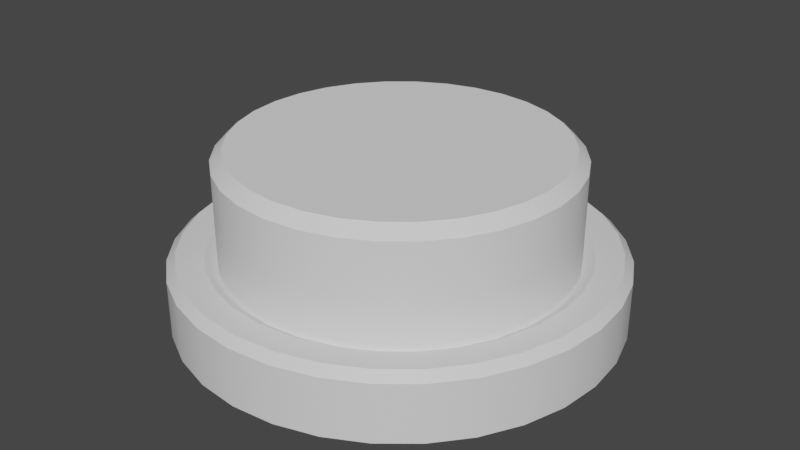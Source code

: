 # Source: SimpleButton.blend  (saved by Blender 3.5.10; exported with 4.5.12 LTS)
import bpy
from mathutils import Matrix  # noqa: F401  (used for matrix-valued properties, if any)

bpy.ops.wm.read_factory_settings(use_empty=True)
scene = bpy.context.scene
scene.name = 'ButtonPress'

# ---- collections
col_collection = bpy.data.collections.new('Collection'); scene.collection.children.link(col_collection)

# ---- materials (node trees are filled in below, after node groups)
mat_buttonmaterial = bpy.data.materials.new('ButtonMaterial')
mat_buttonmaterial.use_transparent_shadow = False

# ---- node groups
ng_auto_smooth = bpy.data.node_groups.new('Auto Smooth', 'GeometryNodeTree')
_s = ng_auto_smooth.interface.new_socket(name='Geometry', in_out='OUTPUT', socket_type='NodeSocketGeometry')
_s = ng_auto_smooth.interface.new_socket(name='Geometry', in_out='INPUT', socket_type='NodeSocketGeometry')
_s = ng_auto_smooth.interface.new_socket(name='Angle', in_out='INPUT', socket_type='NodeSocketFloat')
_s.subtype = 'ANGLE'
_s.min_value = 0.0
_s.max_value = 3.142
ng_auto_smooth.is_modifier = True
_N = ng_auto_smooth.nodes; _L = ng_auto_smooth.links
n0 = _N.new('NodeGroupOutput'); n0.name = 'Group Output'; n0.location = (480, -100)
n1 = _N.new('NodeGroupInput'); n1.name = 'Group Input'; n1.location = (-420, -300)
n2 = _N.new('NodeGroupInput'); n2.name = 'Group Input.001'; n2.location = (-60, -100)
n3 = _N.new('GeometryNodeSetShadeSmooth'); n3.name = 'Set Shade Smooth'; n3.location = (120, -100)
n3.domain = 'EDGE'
n4 = _N.new('GeometryNodeSetShadeSmooth'); n4.name = 'Set Shade Smooth.001'; n4.location = (300, -100)
n5 = _N.new('GeometryNodeInputMeshEdgeAngle'); n5.name = 'Edge Angle'; n5.location = (-420, -220)
n6 = _N.new('GeometryNodeInputEdgeSmooth'); n6.name = 'Is Edge Smooth'; n6.location = (-60, -160)
n7 = _N.new('GeometryNodeInputShadeSmooth'); n7.name = 'Is Face Smooth'; n7.location = (-240, -340)
n8 = _N.new('FunctionNodeBooleanMath'); n8.name = 'Boolean Math'; n8.location = (-60, -220)
n9 = _N.new('FunctionNodeCompare'); n9.name = 'Compare'; n9.location = (-240, -180)
n9.operation = 'LESS_EQUAL'
_L.new(n5.outputs[0], n9.inputs[0])
_L.new(n4.outputs[0], n0.inputs[0])
_L.new(n1.outputs[1], n9.inputs[1])
_L.new(n9.outputs[0], n8.inputs[0])
_L.new(n7.outputs[0], n8.inputs[1])
_L.new(n2.outputs[0], n3.inputs[0])
_L.new(n6.outputs[0], n3.inputs[1])
_L.new(n3.outputs[0], n4.inputs[0])
_L.new(n8.outputs[0], n3.inputs[2])
n0.is_active_output = True

# ---- material node trees
mat_buttonmaterial.use_nodes = True; mat_buttonmaterial.node_tree.nodes.clear()
_N = mat_buttonmaterial.node_tree.nodes; _L = mat_buttonmaterial.node_tree.links
n0 = _N.new('ShaderNodeBsdfPrincipled'); n0.name = 'Principled BSDF'; n0.location = (10, 300)
n0.distribution = 'GGX'
n0.subsurface_method = 'RANDOM_WALK_SKIN'
n0.inputs[3].default_value = 1.45
n0.inputs[27].default_value = (0.0, 0.0, 0.0, 1.0)
n0.inputs[28].default_value = 1.0
n1 = _N.new('ShaderNodeOutputMaterial'); n1.name = 'Material Output'; n1.location = (300, 300)
_L.new(n0.outputs[0], n1.inputs[0])
n1.is_active_output = True

# ---- world
world_world_001 = bpy.data.worlds.new('World.001'); scene.world = world_world_001
world_world_001.use_nodes = True; world_world_001.node_tree.nodes.clear()
_N = world_world_001.node_tree.nodes; _L = world_world_001.node_tree.links
n0 = _N.new('ShaderNodeOutputWorld'); n0.name = 'World Output'; n0.location = (300, 300)
n1 = _N.new('ShaderNodeBackground'); n1.name = 'Background'; n1.location = (10, 300)
n1.inputs[0].default_value = (0.05088, 0.05088, 0.05088, 1.0)
_L.new(n1.outputs[0], n0.inputs[0])
n0.is_active_output = True
world_world_001.color = (0.05088, 0.05088, 0.05088)
world_world_001.use_sun_shadow = False
world_world_001.sun_shadow_jitter_overblur = 0.0

# ---- meshes
me_cylinder_002 = bpy.data.meshes.new('Cylinder.002')
me_cylinder_002.from_pydata([(0.2464, -0.1021, 0.09332), (0.2218, -0.1482, 0.09332), (0.1886, -0.1886, 0.09332), (0.1482, -0.2218, 0.09332), (0.1021, -0.2464, 0.09332), (0.05204, -0.2616, 0.09332), (-5.054e-10, -0.2667, 0.09332), (-0.05204, -0.2616, 0.09332), (-0.1021, -0.2464, 0.09332), (-0.1482, -0.2218, 0.09332), (-0.1886, -0.1886, 0.09332), (-0.2218, -0.1482, 0.09332), (-0.2464, -0.1021, 0.09332), (-0.2616, -0.05204, 0.09332), (-0.2667, -5.769e-10, 0.09332), (0.2616, -0.05204, 0.09332), (0.2667, -5.769e-10, 0.09332), (0.2616, 0.05204, 0.09332), (0.2464, 0.1021, 0.09332), (0.2218, 0.1482, 0.09332), (-5.054e-10, 0.2667, 0.09332), (-0.05204, 0.2616, 0.09332), (0.1886, 0.1886, 0.09332), (-0.1021, 0.2464, 0.09332), (0.1482, 0.2218, 0.09332), (-0.1482, 0.2218, 0.09332), (0.1021, 0.2464, 0.09332), (-0.1886, 0.1886, 0.09332), (0.05204, 0.2616, 0.09332), (-0.2218, 0.1482, 0.09332), (0.0, 0.0, 2.794e-09), (-0.2464, 0.1021, 0.09332), (-0.2616, 0.05204, 0.09332), (0.0, 0.25, 0.08237), (0.04877, 0.2452, 0.08237), (0.09567, 0.231, 0.08237), (0.1389, 0.2079, 0.08237), (0.1768, 0.1768, 0.08237), (0.2079, 0.1389, 0.08237), (0.231, 0.09567, 0.08237), (0.2452, 0.04877, 0.08237), (0.25, 0.0, 0.08237), (0.2452, -0.04877, 0.08237), (0.231, -0.09567, 0.08237), (0.2079, -0.1389, 0.08237), (0.1768, -0.1768, 0.08237), (0.1389, -0.2079, 0.08237), (0.09567, -0.231, 0.08237), (0.04877, -0.2452, 0.08237), (0.0, -0.25, 0.08237), (-0.04877, -0.2452, 0.08237), (-0.09567, -0.231, 0.08237), (-0.1389, -0.2079, 0.08237), (-0.1768, -0.1768, 0.08237), (-0.2079, -0.1389, 0.08237), (-0.231, -0.09567, 0.08237), (-0.2452, -0.04877, 0.08237), (-0.25, 0.0, 0.08237), (-0.2452, 0.04877, 0.08237), (-0.231, 0.09567, 0.08237), (-0.2079, 0.1389, 0.08237), (-0.1768, 0.1768, 0.08237), (-0.1389, 0.2079, 0.08237), (-0.09567, 0.231, 0.08237), (-0.04877, 0.2452, 0.08237), (-8.316e-10, 0.3187, 2.794e-09), (0.06217, 0.3126, 2.794e-09), (0.122, 0.2944, 2.794e-09), (0.1771, 0.265, 2.794e-09), (0.2253, 0.2253, 2.794e-09), (0.265, 0.1771, 2.794e-09), (0.2944, 0.122, 2.794e-09), (0.3126, 0.06217, 2.794e-09), (0.3187, 7.676e-10, 2.794e-09), (0.3126, -0.06217, 2.794e-09), (0.2944, -0.122, 2.794e-09), (0.265, -0.1771, 2.794e-09), (0.2253, -0.2253, 2.794e-09), (0.1771, -0.265, 2.794e-09), (0.122, -0.2944, 2.794e-09), (0.06217, -0.3126, 2.794e-09), (-8.316e-10, -0.3187, 2.794e-09), (-0.06217, -0.3126, 2.794e-09), (-0.122, -0.2944, 2.794e-09), (-0.1771, -0.265, 2.794e-09), (-0.2253, -0.2253, 2.794e-09), (-0.265, -0.1771, 2.794e-09), (-0.2944, -0.122, 2.794e-09), (-0.3126, -0.06217, 2.794e-09), (-0.3187, 7.676e-10, 2.794e-09), (-0.3126, 0.06217, 2.794e-09), (-0.2944, 0.122, 2.794e-09), (-0.265, 0.1771, 2.794e-09), (-0.2253, 0.2253, 2.794e-09), (-0.1771, 0.265, 2.794e-09), (-0.122, 0.2944, 2.794e-09), (-0.06217, 0.3126, 2.794e-09), (0.06217, 0.3126, 0.08393), (0.05973, 0.3003, 0.09569), (0.122, 0.2944, 0.08393), (0.1172, 0.2828, 0.09569), (0.1771, 0.265, 0.08393), (0.1701, 0.2545, 0.09569), (0.2253, 0.2253, 0.08393), (0.2165, 0.2165, 0.09569), (0.265, 0.1771, 0.08393), (0.2545, 0.1701, 0.09569), (0.2944, 0.122, 0.08393), (0.2828, 0.1172, 0.09569), (0.3126, 0.06217, 0.08393), (0.3003, 0.05973, 0.09569), (0.3187, 7.676e-10, 0.08393), (0.3061, 4.43e-10, 0.09569), (0.3126, -0.06217, 0.08393), (0.3003, -0.05973, 0.09569), (0.2944, -0.122, 0.08393), (0.2828, -0.1172, 0.09569), (0.265, -0.1771, 0.08393), (0.2545, -0.1701, 0.09569), (0.2253, -0.2253, 0.08393), (0.2165, -0.2165, 0.09569), (0.1771, -0.265, 0.08393), (0.1701, -0.2545, 0.09569), (0.122, -0.2944, 0.08393), (0.1172, -0.2828, 0.09569), (0.06217, -0.3126, 0.08393), (0.05973, -0.3003, 0.09569), (-8.316e-10, -0.3187, 0.08393), (-7.528e-10, -0.3061, 0.09569), (-0.06217, -0.3126, 0.08393), (-0.05973, -0.3003, 0.09569), (-0.122, -0.2944, 0.08393), (-0.1172, -0.2828, 0.09569), (-0.1771, -0.265, 0.08393), (-0.1701, -0.2545, 0.09569), (-0.2253, -0.2253, 0.08393), (-0.2165, -0.2165, 0.09569), (-0.265, -0.1771, 0.08393), (-0.2545, -0.1701, 0.09569), (-0.2944, -0.122, 0.08393), (-0.2828, -0.1172, 0.09569), (-0.3126, -0.06217, 0.08393), (-0.3003, -0.05973, 0.09569), (-0.3187, 7.676e-10, 0.08393), (-0.3061, 4.43e-10, 0.09569), (-0.3126, 0.06217, 0.08393), (-0.3003, 0.05973, 0.09569), (-0.2944, 0.122, 0.08393), (-0.2828, 0.1172, 0.09569), (-0.265, 0.1771, 0.08393), (-0.2545, 0.1701, 0.09569), (-0.2253, 0.2253, 0.08393), (-0.2165, 0.2165, 0.09569), (-0.1771, 0.265, 0.08393), (-0.1701, 0.2545, 0.09569), (-0.122, 0.2944, 0.08393), (-0.1172, 0.2828, 0.09569), (-0.06217, 0.3126, 0.08393), (-0.05973, 0.3003, 0.09569), (-7.528e-10, 0.3061, 0.09569), (-8.316e-10, 0.3187, 0.08393)], [], [(42, 43, 0, 15), (88, 141, 143, 89), (30, 75, 76), (89, 143, 145, 90), (30, 66, 67), (30, 92, 93), (90, 145, 147, 91), (30, 83, 84), (91, 147, 149, 92), (30, 74, 75), (26, 24, 102, 100), (92, 149, 151, 93), (65, 160, 97, 66), (30, 91, 92), (93, 151, 153, 94), (30, 65, 66), (67, 99, 101, 68), (30, 82, 83), (94, 153, 155, 95), (30, 73, 74), (68, 101, 103, 69), (95, 155, 157, 96), (69, 103, 105, 70), (30, 90, 91), (96, 157, 160, 65), (70, 105, 107, 71), (30, 81, 82), (30, 72, 73), (71, 107, 109, 72), (72, 109, 111, 73), (30, 89, 90), (73, 111, 113, 74), (30, 80, 81), (21, 20, 159, 158), (23, 21, 158, 156), (25, 23, 156, 154), (27, 25, 154, 152), (29, 27, 152, 150), (31, 29, 150, 148), (32, 31, 148, 146), (14, 32, 146, 144), (13, 14, 144, 142), (12, 13, 142, 140), (11, 12, 140, 138), (10, 11, 138, 136), (9, 10, 136, 134), (8, 9, 134, 132), (7, 8, 132, 130), (6, 7, 130, 128), (5, 6, 128, 126), (4, 5, 126, 124), (3, 4, 124, 122), (2, 3, 122, 120), (1, 2, 120, 118), (0, 1, 118, 116), (15, 0, 116, 114), (16, 15, 114, 112), (17, 16, 112, 110), (18, 17, 110, 108), (19, 18, 108, 106), (22, 19, 106, 104), (24, 22, 104, 102), (20, 28, 98, 159), (66, 97, 99, 67), (30, 84, 85), (87, 139, 141, 88), (30, 93, 94), (30, 67, 68), (86, 137, 139, 87), (30, 76, 77), (85, 135, 137, 86), (30, 85, 86), (84, 133, 135, 85), (30, 94, 95), (83, 131, 133, 84), (30, 68, 69), (30, 77, 78), (82, 129, 131, 83), (30, 86, 87), (81, 127, 129, 82), (30, 95, 96), (30, 69, 70), (80, 125, 127, 81), (30, 78, 79), (79, 123, 125, 80), (30, 87, 88), (78, 121, 123, 79), (30, 96, 65), (77, 119, 121, 78), (30, 70, 71), (30, 79, 80), (76, 117, 119, 77), (30, 88, 89), (75, 115, 117, 76), (74, 113, 115, 75), (30, 71, 72), (43, 44, 1, 0), (44, 45, 2, 1), (45, 46, 3, 2), (46, 47, 4, 3), (47, 48, 5, 4), (48, 49, 6, 5), (49, 50, 7, 6), (50, 51, 8, 7), (51, 52, 9, 8), (52, 53, 10, 9), (53, 54, 11, 10), (54, 55, 12, 11), (55, 56, 13, 12), (41, 42, 15, 16), (40, 41, 16, 17), (39, 40, 17, 18), (38, 39, 18, 19), (64, 33, 20, 21), (37, 38, 19, 22), (63, 64, 21, 23), (36, 37, 22, 24), (62, 63, 23, 25), (35, 36, 24, 26), (61, 62, 25, 27), (34, 35, 26, 28), (60, 61, 27, 29), (33, 34, 28, 20), (59, 60, 29, 31), (58, 59, 31, 32), (57, 58, 32, 14), (56, 57, 14, 13), (158, 159, 160, 157), (156, 158, 157, 155), (154, 156, 155, 153), (152, 154, 153, 151), (150, 152, 151, 149), (148, 150, 149, 147), (146, 148, 147, 145), (144, 146, 145, 143), (142, 144, 143, 141), (140, 142, 141, 139), (138, 140, 139, 137), (136, 138, 137, 135), (134, 136, 135, 133), (132, 134, 133, 131), (130, 132, 131, 129), (128, 130, 129, 127), (126, 128, 127, 125), (124, 126, 125, 123), (122, 124, 123, 121), (120, 122, 121, 119), (118, 120, 119, 117), (116, 118, 117, 115), (114, 116, 115, 113), (112, 114, 113, 111), (110, 112, 111, 109), (108, 110, 109, 107), (106, 108, 107, 105), (104, 106, 105, 103), (102, 104, 103, 101), (100, 102, 101, 99), (98, 100, 99, 97), (159, 98, 97, 160), (28, 26, 100, 98)])
me_cylinder_002.polygons.foreach_set('use_smooth', [True] * 160)
_k = set([(0, 1), (0, 15), (1, 2), (2, 3), (3, 4), (4, 5), (5, 6), (6, 7), (7, 8), (8, 9), (9, 10), (10, 11), (11, 12), (12, 13), (13, 14), (14, 32), (15, 16), (16, 17), (17, 18), (18, 19), (19, 22), (20, 21), (20, 28), (21, 23), (22, 24), (23, 25), (24, 26), (25, 27), (26, 28), (27, 29), (29, 31), (31, 32), (33, 34), (33, 64), (34, 35), (35, 36), (36, 37), (37, 38), (38, 39), (39, 40), (40, 41), (41, 42), (42, 43), (43, 44), (44, 45), (45, 46), (46, 47), (47, 48), (48, 49), (49, 50), (50, 51), (51, 52), (52, 53), (53, 54), (54, 55), (55, 56), (56, 57), (57, 58), (58, 59), (59, 60), (60, 61), (61, 62), (62, 63), (63, 64), (65, 66), (65, 96), (66, 67), (67, 68), (68, 69), (69, 70), (70, 71), (71, 72), (72, 73), (73, 74), (74, 75), (75, 76), (76, 77), (77, 78), (78, 79), (79, 80), (80, 81), (81, 82), (82, 83), (83, 84), (84, 85), (85, 86), (86, 87), (87, 88), (88, 89), (89, 90), (90, 91), (91, 92), (92, 93), (93, 94), (94, 95), (95, 96), (97, 99), (97, 160), (98, 100), (98, 159), (99, 101), (100, 102), (101, 103), (102, 104), (103, 105), (104, 106), (105, 107), (106, 108), (107, 109), (108, 110), (109, 111), (110, 112), (111, 113), (112, 114), (113, 115), (114, 116), (115, 117), (116, 118), (117, 119), (118, 120), (119, 121), (120, 122), (121, 123), (122, 124), (123, 125), (124, 126), (125, 127), (126, 128), (127, 129), (128, 130), (129, 131), (130, 132), (131, 133), (132, 134), (133, 135), (134, 136), (135, 137), (136, 138), (137, 139), (138, 140), (139, 141), (140, 142), (141, 143), (142, 144), (143, 145), (144, 146), (145, 147), (146, 148), (147, 149), (148, 150), (149, 151), (150, 152), (151, 153), (152, 154), (153, 155), (154, 156), (155, 157), (156, 158), (157, 160), (158, 159)])
me_cylinder_002.attributes.new('sharp_edge', 'BOOLEAN', 'EDGE').data.foreach_set('value', [ (min(e.vertices), max(e.vertices)) in _k for e in me_cylinder_002.edges])
_uv = me_cylinder_002.uv_layers.new(name='UVMap')
_uv.uv.foreach_set('vector', [0.5307, 0.002422, 0.56, 0.002422, 0.56, 0.0501, 0.5307, 0.0501, 0.002417, 0.3852, 0.002417, 0.1851, 0.03177, 0.1851, 0.03177, 0.3852, 0.7994, 0.5882, 0.9746, 0.6818, 0.9529, 0.7142, 0.03177, 0.3852, 0.03177, 0.1851, 0.06111, 0.1851, 0.06111, 0.3852, 0.7994, 0.5882, 0.857, 0.3981, 0.893, 0.413, 0.7994, 0.5882, 0.6458, 0.4622, 0.6734, 0.4346, 0.06111, 0.3852, 0.06111, 0.1851, 0.09046, 0.1851, 0.09046, 0.3852, 0.7994, 0.5882, 0.7057, 0.7634, 0.6734, 0.7417, 0.09046, 0.3852, 0.09046, 0.1851, 0.1198, 0.1851, 0.1198, 0.3852, 0.7994, 0.5882, 0.9895, 0.6458, 0.9746, 0.6818, 0.3252, 0.0501, 0.3546, 0.0501, 0.3546, 0.1442, 0.3252, 0.1442, 0.1198, 0.3852, 0.1198, 0.1851, 0.1492, 0.1851, 0.1492, 0.3852, 0.2666, 0.3852, 0.2666, 0.1851, 0.2959, 0.1851, 0.2959, 0.3852, 0.7994, 0.5882, 0.6242, 0.4945, 0.6458, 0.4622, 0.1492, 0.3852, 0.1492, 0.1851, 0.1785, 0.1851, 0.1785, 0.3852, 0.7994, 0.5882, 0.8188, 0.3905, 0.857, 0.3981, 0.3252, 0.3852, 0.3252, 0.1851, 0.3546, 0.1851, 0.3546, 0.3852, 0.7994, 0.5882, 0.7417, 0.7783, 0.7057, 0.7634, 0.1785, 0.3852, 0.1785, 0.1851, 0.2079, 0.1851, 0.2079, 0.3852, 0.7994, 0.5882, 0.9971, 0.6076, 0.9895, 0.6458, 0.3546, 0.3852, 0.3546, 0.1851, 0.3839, 0.1851, 0.3839, 0.3852, 0.2079, 0.3852, 0.2079, 0.1851, 0.2372, 0.1851, 0.2372, 0.3852, 0.3839, 0.3852, 0.3839, 0.1851, 0.4133, 0.1851, 0.4133, 0.3852, 0.7994, 0.5882, 0.6093, 0.5305, 0.6242, 0.4945, 0.2372, 0.3852, 0.2372, 0.1851, 0.2666, 0.1851, 0.2666, 0.3852, 0.4133, 0.3852, 0.4133, 0.1851, 0.4426, 0.1851, 0.4426, 0.3852, 0.7994, 0.5882, 0.7799, 0.7859, 0.7417, 0.7783, 0.7994, 0.5882, 0.9971, 0.5687, 0.9971, 0.6076, 0.4426, 0.3852, 0.4426, 0.1851, 0.472, 0.1851, 0.472, 0.3852, 0.472, 0.3852, 0.472, 0.1851, 0.5013, 0.1851, 0.5013, 0.3852, 0.7994, 0.5882, 0.6017, 0.5687, 0.6093, 0.5305, 0.5013, 0.3852, 0.5013, 0.1851, 0.5307, 0.1851, 0.5307, 0.3852, 0.7994, 0.5882, 0.8189, 0.7859, 0.7799, 0.7859, 0.2372, 0.0501, 0.2666, 0.0501, 0.2666, 0.1442, 0.2372, 0.1442, 0.2079, 0.0501, 0.2372, 0.0501, 0.2372, 0.1442, 0.2079, 0.1442, 0.1785, 0.0501, 0.2079, 0.0501, 0.2079, 0.1442, 0.1785, 0.1442, 0.1492, 0.0501, 0.1785, 0.0501, 0.1785, 0.1442, 0.1492, 0.1442, 0.1198, 0.0501, 0.1492, 0.0501, 0.1492, 0.1442, 0.1198, 0.1442, 0.09046, 0.0501, 0.1198, 0.0501, 0.1198, 0.1442, 0.09046, 0.1442, 0.06111, 0.0501, 0.09046, 0.0501, 0.09046, 0.1442, 0.06111, 0.1442, 0.03177, 0.0501, 0.06111, 0.0501, 0.06111, 0.1442, 0.03177, 0.1442, 0.002417, 0.0501, 0.03177, 0.0501, 0.03177, 0.1442, 0.002417, 0.1442, 0.9122, 0.0501, 0.9416, 0.0501, 0.9416, 0.1442, 0.9122, 0.1442, 0.8829, 0.0501, 0.9122, 0.0501, 0.9122, 0.1442, 0.8829, 0.1442, 0.8535, 0.0501, 0.8829, 0.0501, 0.8829, 0.1442, 0.8535, 0.1442, 0.8242, 0.0501, 0.8535, 0.0501, 0.8535, 0.1442, 0.8242, 0.1442, 0.7948, 0.0501, 0.8242, 0.0501, 0.8242, 0.1442, 0.7948, 0.1442, 0.7655, 0.0501, 0.7948, 0.0501, 0.7948, 0.1442, 0.7655, 0.1442, 0.7361, 0.0501, 0.7655, 0.0501, 0.7655, 0.1442, 0.7361, 0.1442, 0.7068, 0.0501, 0.7361, 0.0501, 0.7361, 0.1442, 0.7068, 0.1442, 0.6774, 0.0501, 0.7068, 0.0501, 0.7068, 0.1442, 0.6774, 0.1442, 0.6481, 0.0501, 0.6774, 0.0501, 0.6774, 0.1442, 0.6481, 0.1442, 0.6187, 0.0501, 0.6481, 0.0501, 0.6481, 0.1442, 0.6187, 0.1442, 0.5894, 0.0501, 0.6187, 0.0501, 0.6187, 0.1442, 0.5894, 0.1442, 0.56, 0.0501, 0.5894, 0.0501, 0.5894, 0.1442, 0.56, 0.1442, 0.5307, 0.0501, 0.56, 0.0501, 0.56, 0.1442, 0.5307, 0.1442, 0.5013, 0.0501, 0.5307, 0.0501, 0.5307, 0.1442, 0.5013, 0.1442, 0.472, 0.0501, 0.5013, 0.0501, 0.5013, 0.1442, 0.472, 0.1442, 0.4426, 0.0501, 0.472, 0.0501, 0.472, 0.1442, 0.4426, 0.1442, 0.4133, 0.0501, 0.4426, 0.0501, 0.4426, 0.1442, 0.4133, 0.1442, 0.3839, 0.0501, 0.4133, 0.0501, 0.4133, 0.1442, 0.3839, 0.1442, 0.3546, 0.0501, 0.3839, 0.0501, 0.3839, 0.1442, 0.3546, 0.1442, 0.2666, 0.0501, 0.2959, 0.0501, 0.2959, 0.1442, 0.2666, 0.1442, 0.2959, 0.3852, 0.2959, 0.1851, 0.3252, 0.1851, 0.3252, 0.3852, 0.7994, 0.5882, 0.6734, 0.7417, 0.6458, 0.7142, 0.9122, 0.3852, 0.9122, 0.1851, 0.9416, 0.1851, 0.9416, 0.3852, 0.7994, 0.5882, 0.6734, 0.4346, 0.7057, 0.413, 0.7994, 0.5882, 0.893, 0.413, 0.9254, 0.4346, 0.8829, 0.3852, 0.8829, 0.1851, 0.9122, 0.1851, 0.9122, 0.3852, 0.7994, 0.5882, 0.9529, 0.7142, 0.9254, 0.7417, 0.8535, 0.3852, 0.8535, 0.1851, 0.8829, 0.1851, 0.8829, 0.3852, 0.7994, 0.5882, 0.6458, 0.7142, 0.6242, 0.6818, 0.8242, 0.3852, 0.8242, 0.1851, 0.8535, 0.1851, 0.8535, 0.3852, 0.7994, 0.5882, 0.7057, 0.413, 0.7417, 0.3981, 0.7948, 0.3852, 0.7948, 0.1851, 0.8242, 0.1851, 0.8242, 0.3852, 0.7994, 0.5882, 0.9254, 0.4346, 0.9529, 0.4622, 0.7994, 0.5882, 0.9254, 0.7417, 0.893, 0.7634, 0.7655, 0.3852, 0.7655, 0.1851, 0.7948, 0.1851, 0.7948, 0.3852, 0.7994, 0.5882, 0.6242, 0.6818, 0.6093, 0.6458, 0.7361, 0.3852, 0.7361, 0.1851, 0.7655, 0.1851, 0.7655, 0.3852, 0.7994, 0.5882, 0.7417, 0.3981, 0.7799, 0.3905, 0.7994, 0.5882, 0.9529, 0.4622, 0.9746, 0.4945, 0.7068, 0.3852, 0.7068, 0.1851, 0.7361, 0.1851, 0.7361, 0.3852, 0.7994, 0.5882, 0.893, 0.7634, 0.857, 0.7783, 0.6774, 0.3852, 0.6774, 0.1851, 0.7068, 0.1851, 0.7068, 0.3852, 0.7994, 0.5882, 0.6093, 0.6458, 0.6017, 0.6077, 0.6481, 0.3852, 0.6481, 0.1851, 0.6774, 0.1851, 0.6774, 0.3852, 0.7994, 0.5882, 0.7799, 0.3905, 0.8188, 0.3905, 0.6187, 0.3852, 0.6187, 0.1851, 0.6481, 0.1851, 0.6481, 0.3852, 0.7994, 0.5882, 0.9746, 0.4945, 0.9895, 0.5305, 0.7994, 0.5882, 0.857, 0.7783, 0.8189, 0.7859, 0.5894, 0.3852, 0.5894, 0.1851, 0.6187, 0.1851, 0.6187, 0.3852, 0.7994, 0.5882, 0.6017, 0.6077, 0.6017, 0.5687, 0.56, 0.3852, 0.56, 0.1851, 0.5894, 0.1851, 0.5894, 0.3852, 0.5307, 0.3852, 0.5307, 0.1851, 0.56, 0.1851, 0.56, 0.3852, 0.7994, 0.5882, 0.9895, 0.5305, 0.9971, 0.5687, 0.56, 0.002422, 0.5894, 0.002422, 0.5894, 0.0501, 0.56, 0.0501, 0.5894, 0.002422, 0.6187, 0.002422, 0.6187, 0.0501, 0.5894, 0.0501, 0.6187, 0.002422, 0.6481, 0.002422, 0.6481, 0.0501, 0.6187, 0.0501, 0.6481, 0.002422, 0.6774, 0.002422, 0.6774, 0.0501, 0.6481, 0.0501, 0.6774, 0.002422, 0.7068, 0.002422, 0.7068, 0.0501, 0.6774, 0.0501, 0.7068, 0.002422, 0.7361, 0.002422, 0.7361, 0.0501, 0.7068, 0.0501, 0.7361, 0.002422, 0.7655, 0.002422, 0.7655, 0.0501, 0.7361, 0.0501, 0.7655, 0.002422, 0.7948, 0.002422, 0.7948, 0.0501, 0.7655, 0.0501, 0.7948, 0.002422, 0.8242, 0.002422, 0.8242, 0.0501, 0.7948, 0.0501, 0.8242, 0.002422, 0.8535, 0.002422, 0.8535, 0.0501, 0.8242, 0.0501, 0.8535, 0.002422, 0.8829, 0.002422, 0.8829, 0.0501, 0.8535, 0.0501, 0.8829, 0.002422, 0.9122, 0.002422, 0.9122, 0.0501, 0.8829, 0.0501, 0.9122, 0.002422, 0.9416, 0.002422, 0.9416, 0.0501, 0.9122, 0.0501, 0.5013, 0.002422, 0.5307, 0.002422, 0.5307, 0.0501, 0.5013, 0.0501, 0.472, 0.002422, 0.5013, 0.002422, 0.5013, 0.0501, 0.472, 0.0501, 0.4426, 0.002422, 0.472, 0.002422, 0.472, 0.0501, 0.4426, 0.0501, 0.4133, 0.002422, 0.4426, 0.002422, 0.4426, 0.0501, 0.4133, 0.0501, 0.2372, 0.002422, 0.2666, 0.002422, 0.2666, 0.0501, 0.2372, 0.0501, 0.3839, 0.002422, 0.4133, 0.002422, 0.4133, 0.0501, 0.3839, 0.0501, 0.2079, 0.002422, 0.2372, 0.002422, 0.2372, 0.0501, 0.2079, 0.0501, 0.3546, 0.002422, 0.3839, 0.002422, 0.3839, 0.0501, 0.3546, 0.0501, 0.1785, 0.002422, 0.2079, 0.002422, 0.2079, 0.0501, 0.1785, 0.0501, 0.3252, 0.002422, 0.3546, 0.002422, 0.3546, 0.0501, 0.3252, 0.0501, 0.1492, 0.002422, 0.1785, 0.002422, 0.1785, 0.0501, 0.1492, 0.0501, 0.2959, 0.002422, 0.3252, 0.002422, 0.3252, 0.0501, 0.2959, 0.0501, 0.1198, 0.002422, 0.1492, 0.002422, 0.1492, 0.0501, 0.1198, 0.0501, 0.2666, 0.002422, 0.2959, 0.002422, 0.2959, 0.0501, 0.2666, 0.0501, 0.09046, 0.002422, 0.1198, 0.002422, 0.1198, 0.0501, 0.09046, 0.0501, 0.06111, 0.002422, 0.09046, 0.002422, 0.09046, 0.0501, 0.06111, 0.0501, 0.03177, 0.002422, 0.06111, 0.002422, 0.06111, 0.0501, 0.03177, 0.0501, 0.002417, 0.002422, 0.03177, 0.002422, 0.03177, 0.0501, 0.002417, 0.0501, 0.2372, 0.1442, 0.2666, 0.1442, 0.2666, 0.1851, 0.2372, 0.1851, 0.2079, 0.1442, 0.2372, 0.1442, 0.2372, 0.1851, 0.2079, 0.1851, 0.1785, 0.1442, 0.2079, 0.1442, 0.2079, 0.1851, 0.1785, 0.1851, 0.1492, 0.1442, 0.1785, 0.1442, 0.1785, 0.1851, 0.1492, 0.1851, 0.1198, 0.1442, 0.1492, 0.1442, 0.1492, 0.1851, 0.1198, 0.1851, 0.09046, 0.1442, 0.1198, 0.1442, 0.1198, 0.1851, 0.09046, 0.1851, 0.06111, 0.1442, 0.09046, 0.1442, 0.09046, 0.1851, 0.06111, 0.1851, 0.03177, 0.1442, 0.06111, 0.1442, 0.06111, 0.1851, 0.03177, 0.1851, 0.002417, 0.1442, 0.03177, 0.1442, 0.03177, 0.1851, 0.002417, 0.1851, 0.9122, 0.1442, 0.9416, 0.1442, 0.9416, 0.1851, 0.9122, 0.1851, 0.8829, 0.1442, 0.9122, 0.1442, 0.9122, 0.1851, 0.8829, 0.1851, 0.8535, 0.1442, 0.8829, 0.1442, 0.8829, 0.1851, 0.8535, 0.1851, 0.8242, 0.1442, 0.8535, 0.1442, 0.8535, 0.1851, 0.8242, 0.1851, 0.7948, 0.1442, 0.8242, 0.1442, 0.8242, 0.1851, 0.7948, 0.1851, 0.7655, 0.1442, 0.7948, 0.1442, 0.7948, 0.1851, 0.7655, 0.1851, 0.7361, 0.1442, 0.7655, 0.1442, 0.7655, 0.1851, 0.7361, 0.1851, 0.7068, 0.1442, 0.7361, 0.1442, 0.7361, 0.1851, 0.7068, 0.1851, 0.6774, 0.1442, 0.7068, 0.1442, 0.7068, 0.1851, 0.6774, 0.1851, 0.6481, 0.1442, 0.6774, 0.1442, 0.6774, 0.1851, 0.6481, 0.1851, 0.6187, 0.1442, 0.6481, 0.1442, 0.6481, 0.1851, 0.6187, 0.1851, 0.5894, 0.1442, 0.6187, 0.1442, 0.6187, 0.1851, 0.5894, 0.1851, 0.56, 0.1442, 0.5894, 0.1442, 0.5894, 0.1851, 0.56, 0.1851, 0.5307, 0.1442, 0.56, 0.1442, 0.56, 0.1851, 0.5307, 0.1851, 0.5013, 0.1442, 0.5307, 0.1442, 0.5307, 0.1851, 0.5013, 0.1851, 0.472, 0.1442, 0.5013, 0.1442, 0.5013, 0.1851, 0.472, 0.1851, 0.4426, 0.1442, 0.472, 0.1442, 0.472, 0.1851, 0.4426, 0.1851, 0.4133, 0.1442, 0.4426, 0.1442, 0.4426, 0.1851, 0.4133, 0.1851, 0.3839, 0.1442, 0.4133, 0.1442, 0.4133, 0.1851, 0.3839, 0.1851, 0.3546, 0.1442, 0.3839, 0.1442, 0.3839, 0.1851, 0.3546, 0.1851, 0.3252, 0.1442, 0.3546, 0.1442, 0.3546, 0.1851, 0.3252, 0.1851, 0.2959, 0.1442, 0.3252, 0.1442, 0.3252, 0.1851, 0.2959, 0.1851, 0.2666, 0.1442, 0.2959, 0.1442, 0.2959, 0.1851, 0.2666, 0.1851, 0.2959, 0.0501, 0.3252, 0.0501, 0.3252, 0.1442, 0.2959, 0.1442])
me_cylinder_002.materials.append(mat_buttonmaterial)
me_cylinder_002.update()
me_cylinder_003 = bpy.data.meshes.new('Cylinder.003')
me_cylinder_003.from_pydata([(0.0, 0.25, 0.07833), (0.04877, 0.2452, 0.07833), (0.09567, 0.231, 0.07833), (0.1389, 0.2079, 0.07833), (0.1768, 0.1768, 0.07833), (0.2079, 0.1389, 0.07833), (0.231, 0.09567, 0.07833), (0.2452, 0.04877, 0.07833), (0.25, 0.0, 0.07833), (0.2452, -0.04877, 0.07833), (0.231, -0.09567, 0.07833), (0.2079, -0.1389, 0.07833), (0.1768, -0.1768, 0.07833), (0.1389, -0.2079, 0.07833), (0.09567, -0.231, 0.07833), (0.04877, -0.2452, 0.07833), (0.0, -0.25, 0.07833), (-0.04877, -0.2452, 0.07833), (-0.09567, -0.231, 0.07833), (-0.1389, -0.2079, 0.07833), (-0.1768, -0.1768, 0.07833), (-0.2079, -0.1389, 0.07833), (-0.231, -0.09567, 0.07833), (-0.2452, -0.04877, 0.07833), (-0.25, 0.0, 0.07833), (-0.2452, 0.04877, 0.07833), (-0.231, 0.09567, 0.07833), (-0.2079, 0.1389, 0.07833), (-0.1768, 0.1768, 0.07833), (-0.1389, 0.2079, 0.07833), (-0.09567, 0.231, 0.07833), (-0.04877, 0.2452, 0.07833), (0.0, 0.25, 0.2295), (0.04877, 0.2452, 0.2295), (0.09567, 0.231, 0.2295), (0.1389, 0.2079, 0.2295), (0.1768, 0.1768, 0.2295), (0.2079, 0.1389, 0.2295), (0.231, 0.09567, 0.2295), (0.2452, 0.04877, 0.2295), (0.25, 0.0, 0.2295), (0.2452, -0.04877, 0.2295), (0.231, -0.09567, 0.2295), (0.2079, -0.1389, 0.2295), (0.1768, -0.1768, 0.2295), (0.1389, -0.2079, 0.2295), (0.09567, -0.231, 0.2295), (0.04877, -0.2452, 0.2295), (0.0, -0.25, 0.2295), (-0.04877, -0.2452, 0.2295), (-0.09567, -0.231, 0.2295), (-1.863e-09, 0.0, 0.246), (-0.1389, -0.2079, 0.2295), (-0.1768, -0.1768, 0.2295), (-0.2079, -0.1389, 0.2295), (-0.231, -0.09567, 0.2295), (-0.2452, -0.04877, 0.2295), (-0.25, 0.0, 0.2295), (-0.2452, 0.04877, 0.2295), (-0.231, 0.09567, 0.2295), (-0.2079, 0.1389, 0.2295), (-0.1768, 0.1768, 0.2295), (-0.1389, 0.2079, 0.2295), (-0.09567, 0.231, 0.2295), (-0.04877, 0.2452, 0.2295), (1.164e-10, 0.2335, 0.246), (0.04555, 0.229, 0.246), (0.08935, 0.2157, 0.246), (0.1297, 0.1941, 0.246), (0.1651, 0.1651, 0.246), (0.1941, 0.1297, 0.246), (0.2157, 0.08935, 0.246), (0.229, 0.04555, 0.246), (0.2335, -1.164e-10, 0.246), (0.229, -0.04555, 0.246), (0.2157, -0.08935, 0.246), (0.1941, -0.1297, 0.246), (0.1651, -0.1651, 0.246), (0.1297, -0.1941, 0.246), (0.08935, -0.2157, 0.246), (0.04555, -0.229, 0.246), (-1.164e-10, -0.2335, 0.246), (-0.04555, -0.229, 0.246), (-0.08935, -0.2157, 0.246), (-0.1297, -0.1941, 0.246), (-0.1651, -0.1651, 0.246), (-0.1941, -0.1297, 0.246), (-0.2157, -0.08935, 0.246), (-0.229, -0.04555, 0.246), (-0.2335, 1.164e-10, 0.246), (-0.229, 0.04555, 0.246), (-0.2157, 0.08935, 0.246), (-0.1941, 0.1297, 0.246), (-0.1651, 0.1651, 0.246), (-0.1297, 0.1941, 0.246), (-0.08935, 0.2157, 0.246), (-0.04555, 0.229, 0.246)], [], [(31, 64, 32, 0), (2, 34, 35, 3), (3, 35, 36, 4), (4, 36, 37, 5), (5, 37, 38, 6), (6, 38, 39, 7), (7, 39, 40, 8), (8, 40, 41, 9), (9, 41, 42, 10), (10, 42, 43, 11), (11, 43, 44, 12), (12, 44, 45, 13), (13, 45, 46, 14), (14, 46, 47, 15), (15, 47, 48, 16), (16, 48, 49, 17), (17, 49, 50, 18), (18, 50, 52, 19), (19, 52, 53, 20), (20, 53, 54, 21), (21, 54, 55, 22), (22, 55, 56, 23), (23, 56, 57, 24), (24, 57, 58, 25), (25, 58, 59, 26), (26, 59, 60, 27), (27, 60, 61, 28), (28, 61, 62, 29), (29, 62, 63, 30), (30, 63, 64, 31), (0, 32, 33, 1), (1, 33, 34, 2), (33, 32, 65, 66), (34, 33, 66, 67), (35, 34, 67, 68), (36, 35, 68, 69), (37, 36, 69, 70), (38, 37, 70, 71), (39, 38, 71, 72), (40, 39, 72, 73), (41, 40, 73, 74), (42, 41, 74, 75), (43, 42, 75, 76), (44, 43, 76, 77), (45, 44, 77, 78), (46, 45, 78, 79), (47, 46, 79, 80), (48, 47, 80, 81), (49, 48, 81, 82), (50, 49, 82, 83), (52, 50, 83, 84), (53, 52, 84, 85), (54, 53, 85, 86), (55, 54, 86, 87), (56, 55, 87, 88), (57, 56, 88, 89), (58, 57, 89, 90), (59, 58, 90, 91), (60, 59, 91, 92), (61, 60, 92, 93), (62, 61, 93, 94), (63, 62, 94, 95), (64, 63, 95, 96), (32, 64, 96, 65), (51, 66, 65), (51, 67, 66), (51, 68, 67), (51, 69, 68), (51, 70, 69), (51, 71, 70), (51, 72, 71), (51, 73, 72), (51, 74, 73), (51, 75, 74), (51, 76, 75), (51, 77, 76), (51, 78, 77), (51, 79, 78), (51, 80, 79), (51, 81, 80), (51, 82, 81), (51, 83, 82), (51, 84, 83), (51, 85, 84), (51, 86, 85), (51, 87, 86), (51, 88, 87), (51, 89, 88), (51, 90, 89), (51, 91, 90), (51, 92, 91), (51, 93, 92), (51, 94, 93), (51, 95, 94), (51, 96, 95), (51, 65, 96)])
me_cylinder_003.polygons.foreach_set('use_smooth', [True] * 96)
_k = set([(0, 1), (0, 31), (1, 2), (2, 3), (3, 4), (4, 5), (5, 6), (6, 7), (7, 8), (8, 9), (9, 10), (10, 11), (11, 12), (12, 13), (13, 14), (14, 15), (15, 16), (16, 17), (17, 18), (18, 19), (19, 20), (20, 21), (21, 22), (22, 23), (23, 24), (24, 25), (25, 26), (26, 27), (27, 28), (28, 29), (29, 30), (30, 31), (32, 33), (32, 64), (33, 34), (34, 35), (35, 36), (36, 37), (37, 38), (38, 39), (39, 40), (40, 41), (41, 42), (42, 43), (43, 44), (44, 45), (45, 46), (46, 47), (47, 48), (48, 49), (49, 50), (50, 52), (52, 53), (53, 54), (54, 55), (55, 56), (56, 57), (57, 58), (58, 59), (59, 60), (60, 61), (61, 62), (62, 63), (63, 64), (65, 66), (65, 96), (66, 67), (67, 68), (68, 69), (69, 70), (70, 71), (71, 72), (72, 73), (73, 74), (74, 75), (75, 76), (76, 77), (77, 78), (78, 79), (79, 80), (80, 81), (81, 82), (82, 83), (83, 84), (84, 85), (85, 86), (86, 87), (87, 88), (88, 89), (89, 90), (90, 91), (91, 92), (92, 93), (93, 94), (94, 95), (95, 96)])
me_cylinder_003.attributes.new('sharp_edge', 'BOOLEAN', 'EDGE').data.foreach_set('value', [ (min(e.vertices), max(e.vertices)) in _k for e in me_cylinder_003.edges])
_uv = me_cylinder_003.uv_layers.new(name='UVMap')
_uv.uv.foreach_set('vector', [0.2754, 0.3917, 0.2821, 0.4791, 0.2405, 0.4876, 0.2169, 0.4034, 0.1122, 0.4594, 0.1662, 0.5281, 0.1365, 0.5585, 0.06997, 0.5016, 0.06997, 0.5016, 0.1365, 0.5585, 0.1132, 0.5942, 0.03684, 0.5512, 0.03684, 0.5512, 0.1132, 0.5942, 0.09719, 0.6336, 0.01404, 0.6064, 0.01404, 0.6064, 0.09719, 0.6336, 0.08924, 0.6754, 0.002424, 0.6649, 0.002424, 0.6649, 0.08924, 0.6754, 0.08962, 0.7179, 0.002441, 0.7246, 0.002441, 0.7246, 0.08962, 0.7179, 0.09829, 0.7596, 0.01409, 0.7831, 0.01409, 0.7831, 0.09829, 0.7596, 0.1149, 0.7987, 0.03692, 0.8382, 0.03692, 0.8382, 0.1149, 0.7987, 0.1388, 0.8338, 0.07005, 0.8878, 0.07005, 0.8878, 0.1388, 0.8338, 0.1691, 0.8636, 0.1122, 0.93, 0.1122, 0.93, 0.1691, 0.8636, 0.2048, 0.8868, 0.1618, 0.9631, 0.1618, 0.9631, 0.2048, 0.8868, 0.2442, 0.9028, 0.2169, 0.9859, 0.2169, 0.9859, 0.2442, 0.9028, 0.2859, 0.9108, 0.2755, 0.9976, 0.2755, 0.9976, 0.2859, 0.9108, 0.3284, 0.9103, 0.3351, 0.9976, 0.3351, 0.9976, 0.3284, 0.9103, 0.3701, 0.9018, 0.3937, 0.9859, 0.3937, 0.9859, 0.3701, 0.9018, 0.4092, 0.885, 0.4488, 0.9631, 0.4488, 0.9631, 0.4092, 0.885, 0.4444, 0.8612, 0.4984, 0.9299, 0.4984, 0.9299, 0.4444, 0.8612, 0.4741, 0.8308, 0.5406, 0.8877, 0.5406, 0.8877, 0.4741, 0.8308, 0.4973, 0.7952, 0.5737, 0.8381, 0.5737, 0.8381, 0.4973, 0.7952, 0.5134, 0.7557, 0.5965, 0.7829, 0.5965, 0.7829, 0.5134, 0.7557, 0.5213, 0.7139, 0.6081, 0.7244, 0.6081, 0.7244, 0.5213, 0.7139, 0.5209, 0.6714, 0.6081, 0.6648, 0.6081, 0.6648, 0.5209, 0.6714, 0.5123, 0.6298, 0.5965, 0.6063, 0.5965, 0.6063, 0.5123, 0.6298, 0.4956, 0.5906, 0.5736, 0.5512, 0.5736, 0.5512, 0.4956, 0.5906, 0.4717, 0.5555, 0.5405, 0.5016, 0.5405, 0.5016, 0.4717, 0.5555, 0.4415, 0.5257, 0.4983, 0.4594, 0.4983, 0.4594, 0.4415, 0.5257, 0.4058, 0.5025, 0.4487, 0.4262, 0.4487, 0.4262, 0.4058, 0.5025, 0.3664, 0.4865, 0.3936, 0.4034, 0.3936, 0.4034, 0.3664, 0.4865, 0.3246, 0.4785, 0.3351, 0.3917, 0.3351, 0.3917, 0.3246, 0.4785, 0.2821, 0.4791, 0.2754, 0.3917, 0.2169, 0.4034, 0.2405, 0.4876, 0.2014, 0.5043, 0.1618, 0.4262, 0.1618, 0.4262, 0.2014, 0.5043, 0.1662, 0.5281, 0.1122, 0.4594, 0.2014, 0.5043, 0.2405, 0.4876, 0.2465, 0.5068, 0.211, 0.522, 0.1662, 0.5281, 0.2014, 0.5043, 0.211, 0.522, 0.1791, 0.5436, 0.1365, 0.5585, 0.1662, 0.5281, 0.1791, 0.5436, 0.1521, 0.5712, 0.1132, 0.5942, 0.1365, 0.5585, 0.1521, 0.5712, 0.1311, 0.6035, 0.09719, 0.6336, 0.1132, 0.5942, 0.1311, 0.6035, 0.1165, 0.6392, 0.08924, 0.6754, 0.09719, 0.6336, 0.1165, 0.6392, 0.1093, 0.677, 0.08962, 0.7179, 0.08924, 0.6754, 0.1093, 0.677, 0.1096, 0.7156, 0.09829, 0.7596, 0.08962, 0.7179, 0.1096, 0.7156, 0.1175, 0.7534, 0.1149, 0.7987, 0.09829, 0.7596, 0.1175, 0.7534, 0.1325, 0.7889, 0.1388, 0.8338, 0.1149, 0.7987, 0.1325, 0.7889, 0.1542, 0.8208, 0.1691, 0.8636, 0.1388, 0.8338, 0.1542, 0.8208, 0.1817, 0.8479, 0.2048, 0.8868, 0.1691, 0.8636, 0.1817, 0.8479, 0.2141, 0.8689, 0.2442, 0.9028, 0.2048, 0.8868, 0.2141, 0.8689, 0.2498, 0.8835, 0.2859, 0.9108, 0.2442, 0.9028, 0.2498, 0.8835, 0.2877, 0.8908, 0.3284, 0.9103, 0.2859, 0.9108, 0.2877, 0.8908, 0.3263, 0.8902, 0.3701, 0.9018, 0.3284, 0.9103, 0.3263, 0.8902, 0.3641, 0.8825, 0.4092, 0.885, 0.3701, 0.9018, 0.3641, 0.8825, 0.3995, 0.8673, 0.4444, 0.8612, 0.4092, 0.885, 0.3995, 0.8673, 0.4315, 0.8457, 0.4741, 0.8308, 0.4444, 0.8612, 0.4315, 0.8457, 0.4585, 0.8181, 0.4973, 0.7952, 0.4741, 0.8308, 0.4585, 0.8181, 0.4795, 0.7858, 0.5134, 0.7557, 0.4973, 0.7952, 0.4795, 0.7858, 0.494, 0.7501, 0.5213, 0.7139, 0.5134, 0.7557, 0.494, 0.7501, 0.5012, 0.7123, 0.5209, 0.6714, 0.5213, 0.7139, 0.5012, 0.7123, 0.5009, 0.6737, 0.5123, 0.6298, 0.5209, 0.6714, 0.5009, 0.6737, 0.4931, 0.6359, 0.4956, 0.5906, 0.5123, 0.6298, 0.4931, 0.6359, 0.478, 0.6004, 0.4717, 0.5555, 0.4956, 0.5906, 0.478, 0.6004, 0.4563, 0.5685, 0.4415, 0.5257, 0.4717, 0.5555, 0.4563, 0.5685, 0.4289, 0.5414, 0.4058, 0.5025, 0.4415, 0.5257, 0.4289, 0.5414, 0.3965, 0.5204, 0.3664, 0.4865, 0.4058, 0.5025, 0.3965, 0.5204, 0.3608, 0.5059, 0.3246, 0.4785, 0.3664, 0.4865, 0.3608, 0.5059, 0.3229, 0.4986, 0.2821, 0.4791, 0.3246, 0.4785, 0.3229, 0.4986, 0.2843, 0.4991, 0.2405, 0.4876, 0.2821, 0.4791, 0.2843, 0.4991, 0.2465, 0.5068, 0.3053, 0.6947, 0.211, 0.522, 0.2465, 0.5068, 0.3053, 0.6947, 0.1791, 0.5436, 0.211, 0.522, 0.3053, 0.6947, 0.1521, 0.5712, 0.1791, 0.5436, 0.3053, 0.6947, 0.1311, 0.6035, 0.1521, 0.5712, 0.3053, 0.6947, 0.1165, 0.6392, 0.1311, 0.6035, 0.3053, 0.6947, 0.1093, 0.677, 0.1165, 0.6392, 0.3053, 0.6947, 0.1096, 0.7156, 0.1093, 0.677, 0.3053, 0.6947, 0.1175, 0.7534, 0.1096, 0.7156, 0.3053, 0.6947, 0.1325, 0.7889, 0.1175, 0.7534, 0.3053, 0.6947, 0.1542, 0.8208, 0.1325, 0.7889, 0.3053, 0.6947, 0.1817, 0.8479, 0.1542, 0.8208, 0.3053, 0.6947, 0.2141, 0.8689, 0.1817, 0.8479, 0.3053, 0.6947, 0.2498, 0.8835, 0.2141, 0.8689, 0.3053, 0.6947, 0.2877, 0.8908, 0.2498, 0.8835, 0.3053, 0.6947, 0.3263, 0.8902, 0.2877, 0.8908, 0.3053, 0.6947, 0.3641, 0.8825, 0.3263, 0.8902, 0.3053, 0.6947, 0.3995, 0.8673, 0.3641, 0.8825, 0.3053, 0.6947, 0.4315, 0.8457, 0.3995, 0.8673, 0.3053, 0.6947, 0.4585, 0.8181, 0.4315, 0.8457, 0.3053, 0.6947, 0.4795, 0.7858, 0.4585, 0.8181, 0.3053, 0.6947, 0.494, 0.7501, 0.4795, 0.7858, 0.3053, 0.6947, 0.5012, 0.7123, 0.494, 0.7501, 0.3053, 0.6947, 0.5009, 0.6737, 0.5012, 0.7123, 0.3053, 0.6947, 0.4931, 0.6359, 0.5009, 0.6737, 0.3053, 0.6947, 0.478, 0.6004, 0.4931, 0.6359, 0.3053, 0.6947, 0.4563, 0.5685, 0.478, 0.6004, 0.3053, 0.6947, 0.4289, 0.5414, 0.4563, 0.5685, 0.3053, 0.6947, 0.3965, 0.5204, 0.4289, 0.5414, 0.3053, 0.6947, 0.3608, 0.5059, 0.3965, 0.5204, 0.3053, 0.6947, 0.3229, 0.4986, 0.3608, 0.5059, 0.3053, 0.6947, 0.2843, 0.4991, 0.3229, 0.4986, 0.3053, 0.6947, 0.2465, 0.5068, 0.2843, 0.4991])
me_cylinder_003.update()

# ---- objects
ob_button_base = bpy.data.objects.new('Button_Base', me_cylinder_002)
ob_button_top = bpy.data.objects.new('Button_Top', me_cylinder_003)

# ---- transforms, parenting, visibility, modifiers, constraints
ob_button_base.location = (0.0, 0.0, 0.0)
_m = ob_button_base.modifiers.new('Auto Smooth', 'NODES')
_m.node_group = ng_auto_smooth
_gi = [s.identifier for s in ng_auto_smooth.interface.items_tree if s.item_type == 'SOCKET' and s.in_out == 'INPUT']
_m[_gi[1]] = 0.5236  # Angle
ob_button_top.location = (0.0, 0.0, 0.0)
_m = ob_button_top.modifiers.new('Auto Smooth', 'NODES')
_m.node_group = ng_auto_smooth
_gi = [s.identifier for s in ng_auto_smooth.interface.items_tree if s.item_type == 'SOCKET' and s.in_out == 'INPUT']
_m[_gi[1]] = 0.5236  # Angle

# ---- collection membership
col_collection.objects.link(ob_button_base)
col_collection.objects.link(ob_button_top)

# ---- scene / render settings (as saved in the file)
scene.frame_start = 1; scene.frame_end = 60; scene.frame_set(0)
scene.render.engine = 'BLENDER_EEVEE_NEXT'
scene.render.fps = 240
scene.cycles.sampling_pattern = 'TABULATED_SOBOL'
scene.view_settings.view_transform = 'Filmic'
bpy.context.view_layer.update()

# ---- added for rendering (the .blend has no active camera and no usable light): camera, sun
cam_auto = bpy.data.cameras.new('AutoCamera')
cam_auto.lens = 50.0
cam_auto.sensor_width = 36.0
cam_auto.clip_end = 1000.0
ob_auto_camera = bpy.data.objects.new('AutoCamera', cam_auto)
scene.collection.objects.link(ob_auto_camera)
ob_auto_camera.location = (0.864472, -1.03737, 0.814558)
ob_auto_camera.rotation_euler = (1.09748, -7.21219e-08, 0.694738)
scene.camera = ob_auto_camera
light_auto_sun = bpy.data.lights.new('AutoSun', 'SUN')
light_auto_sun.energy = 3.0
light_auto_sun.angle = 0.0523599
ob_auto_sun = bpy.data.objects.new('AutoSun', light_auto_sun)
scene.collection.objects.link(ob_auto_sun)
ob_auto_sun.rotation_euler = (0.872665, 0.174533, 0.523599)
bpy.context.view_layer.update()
